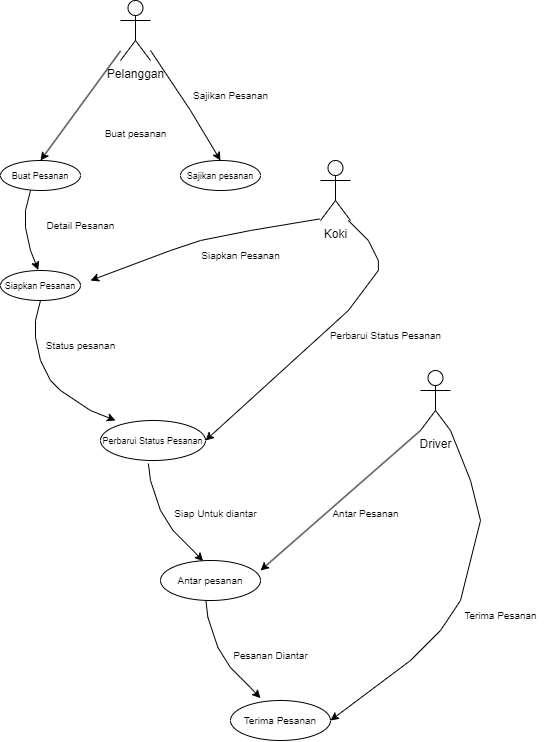

The diagram above was exported from draw.io. Its source (the exported page's mxGraphModel, read from the mxfile embedded in the PNG):
<mxGraphModel dx="1323" dy="820" grid="1" gridSize="10" guides="1" tooltips="1" connect="1" arrows="1" fold="1" page="1" pageScale="1" pageWidth="827" pageHeight="1169" math="0" shadow="0">
  <root>
    <mxCell id="0" />
    <mxCell id="1" parent="0" />
    <mxCell id="OqQnOkEHvsXslcwKp19K-1" value="Pelanggan" style="shape=umlActor;verticalLabelPosition=bottom;verticalAlign=top;html=1;outlineConnect=0;" vertex="1" parent="1">
      <mxGeometry x="190" y="20" width="30" height="60" as="geometry" />
    </mxCell>
    <mxCell id="OqQnOkEHvsXslcwKp19K-8" value="" style="endArrow=classic;html=1;rounded=0;" edge="1" parent="1" source="OqQnOkEHvsXslcwKp19K-1">
      <mxGeometry width="50" height="50" relative="1" as="geometry">
        <mxPoint x="180" y="70" as="sourcePoint" />
        <mxPoint x="110" y="180" as="targetPoint" />
      </mxGeometry>
    </mxCell>
    <mxCell id="OqQnOkEHvsXslcwKp19K-9" value="" style="endArrow=classic;html=1;rounded=0;" edge="1" parent="1">
      <mxGeometry width="50" height="50" relative="1" as="geometry">
        <mxPoint x="220" y="70" as="sourcePoint" />
        <mxPoint x="290" y="180" as="targetPoint" />
        <Array as="points">
          <mxPoint x="260" y="130" />
        </Array>
      </mxGeometry>
    </mxCell>
    <mxCell id="OqQnOkEHvsXslcwKp19K-10" value="&lt;font style=&quot;font-size: 9px;&quot;&gt;Buat Pesanan&lt;/font&gt;" style="ellipse;whiteSpace=wrap;html=1;" vertex="1" parent="1">
      <mxGeometry x="70" y="180" width="80" height="30" as="geometry" />
    </mxCell>
    <mxCell id="OqQnOkEHvsXslcwKp19K-11" value="&lt;font style=&quot;font-size: 9px;&quot;&gt;Sajikan pesanan&lt;/font&gt;" style="ellipse;whiteSpace=wrap;html=1;" vertex="1" parent="1">
      <mxGeometry x="250" y="180" width="80" height="30" as="geometry" />
    </mxCell>
    <mxCell id="OqQnOkEHvsXslcwKp19K-12" value="&lt;font style=&quot;font-size: 10px;&quot;&gt;B&lt;/font&gt;&lt;font size=&quot;1&quot; style=&quot;&quot;&gt;uat pesanan&lt;/font&gt;" style="text;html=1;align=center;verticalAlign=middle;resizable=0;points=[];autosize=1;strokeColor=none;fillColor=none;" vertex="1" parent="1">
      <mxGeometry x="160" y="138" width="90" height="30" as="geometry" />
    </mxCell>
    <mxCell id="OqQnOkEHvsXslcwKp19K-13" value="&lt;font style=&quot;font-size: 10px;&quot;&gt;Sajikan Pesanan&lt;/font&gt;" style="text;html=1;align=center;verticalAlign=middle;resizable=0;points=[];autosize=1;strokeColor=none;fillColor=none;" vertex="1" parent="1">
      <mxGeometry x="250" y="100" width="100" height="30" as="geometry" />
    </mxCell>
    <mxCell id="OqQnOkEHvsXslcwKp19K-21" value="&lt;font style=&quot;font-size: 9px;&quot;&gt;Siapkan Pesanan&lt;/font&gt;" style="ellipse;whiteSpace=wrap;html=1;" vertex="1" parent="1">
      <mxGeometry x="70" y="290" width="80" height="30" as="geometry" />
    </mxCell>
    <mxCell id="OqQnOkEHvsXslcwKp19K-22" value="&lt;font style=&quot;font-size: 10px;&quot;&gt;Detail Pesanan&lt;/font&gt;" style="text;html=1;align=center;verticalAlign=middle;resizable=0;points=[];autosize=1;strokeColor=none;fillColor=none;" vertex="1" parent="1">
      <mxGeometry x="105" y="230" width="90" height="30" as="geometry" />
    </mxCell>
    <mxCell id="OqQnOkEHvsXslcwKp19K-23" value="" style="endArrow=classic;html=1;rounded=0;exitX=0.432;exitY=1.089;exitDx=0;exitDy=0;exitPerimeter=0;entryX=0;entryY=0.5;entryDx=0;entryDy=0;" edge="1" parent="1">
      <mxGeometry width="50" height="50" relative="1" as="geometry">
        <mxPoint x="110" y="320" as="sourcePoint" />
        <mxPoint x="185" y="440" as="targetPoint" />
        <Array as="points">
          <mxPoint x="105" y="340" />
          <mxPoint x="105" y="357" />
          <mxPoint x="110" y="380" />
          <mxPoint x="120" y="400" />
          <mxPoint x="130" y="410" />
          <mxPoint x="160" y="430" />
        </Array>
      </mxGeometry>
    </mxCell>
    <mxCell id="OqQnOkEHvsXslcwKp19K-25" value="" style="endArrow=classic;html=1;rounded=0;exitX=0.432;exitY=1.089;exitDx=0;exitDy=0;exitPerimeter=0;entryX=0.472;entryY=-0.018;entryDx=0;entryDy=0;entryPerimeter=0;" edge="1" parent="1" target="OqQnOkEHvsXslcwKp19K-21">
      <mxGeometry width="50" height="50" relative="1" as="geometry">
        <mxPoint x="100" y="210" as="sourcePoint" />
        <mxPoint x="105" y="287" as="targetPoint" />
        <Array as="points">
          <mxPoint x="95" y="230" />
          <mxPoint x="95" y="247" />
          <mxPoint x="100" y="270" />
        </Array>
      </mxGeometry>
    </mxCell>
    <mxCell id="OqQnOkEHvsXslcwKp19K-26" value="&lt;font style=&quot;font-size: 10px;&quot;&gt;Status pesanan&lt;/font&gt;" style="text;html=1;align=center;verticalAlign=middle;resizable=0;points=[];autosize=1;strokeColor=none;fillColor=none;" vertex="1" parent="1">
      <mxGeometry x="105" y="350" width="90" height="30" as="geometry" />
    </mxCell>
    <mxCell id="OqQnOkEHvsXslcwKp19K-27" value="&lt;font size=&quot;1&quot;&gt;Antar pesanan&lt;/font&gt;" style="ellipse;whiteSpace=wrap;html=1;" vertex="1" parent="1">
      <mxGeometry x="230" y="580" width="100" height="40" as="geometry" />
    </mxCell>
    <mxCell id="OqQnOkEHvsXslcwKp19K-28" value="" style="endArrow=classic;html=1;rounded=0;exitX=0.456;exitY=1.077;exitDx=0;exitDy=0;exitPerimeter=0;entryX=0.401;entryY=0.016;entryDx=0;entryDy=0;entryPerimeter=0;" edge="1" parent="1" source="OqQnOkEHvsXslcwKp19K-24">
      <mxGeometry width="50" height="50" relative="1" as="geometry">
        <mxPoint x="215.36" y="493.55999999999995" as="sourcePoint" />
        <mxPoint x="272.59999999999997" y="580.6400000000001" as="targetPoint" />
        <Array as="points">
          <mxPoint x="220" y="500" />
          <mxPoint x="230" y="530" />
          <mxPoint x="242.5" y="550" />
          <mxPoint x="252.5" y="560" />
          <mxPoint x="262.5" y="570" />
        </Array>
      </mxGeometry>
    </mxCell>
    <mxCell id="OqQnOkEHvsXslcwKp19K-29" value="Koki" style="shape=umlActor;verticalLabelPosition=bottom;verticalAlign=top;html=1;outlineConnect=0;" vertex="1" parent="1">
      <mxGeometry x="390" y="180" width="30" height="60" as="geometry" />
    </mxCell>
    <mxCell id="OqQnOkEHvsXslcwKp19K-39" value="" style="endArrow=classic;html=1;rounded=0;" edge="1" parent="1">
      <mxGeometry width="50" height="50" relative="1" as="geometry">
        <mxPoint x="389" y="238.4677419354839" as="sourcePoint" />
        <mxPoint x="160" y="300" as="targetPoint" />
        <Array as="points">
          <mxPoint x="320" y="250" />
          <mxPoint x="270" y="260" />
          <mxPoint x="240" y="270" />
        </Array>
      </mxGeometry>
    </mxCell>
    <mxCell id="OqQnOkEHvsXslcwKp19K-40" value="&lt;font style=&quot;font-size: 10px;&quot;&gt;Siapkan Pesanan&lt;/font&gt;" style="text;html=1;align=center;verticalAlign=middle;resizable=0;points=[];autosize=1;strokeColor=none;fillColor=none;" vertex="1" parent="1">
      <mxGeometry x="260" y="260" width="100" height="30" as="geometry" />
    </mxCell>
    <mxCell id="OqQnOkEHvsXslcwKp19K-42" value="" style="endArrow=classic;html=1;rounded=0;exitX=1;exitY=1;exitDx=0;exitDy=0;exitPerimeter=0;entryX=1;entryY=0.5;entryDx=0;entryDy=0;" edge="1" parent="1" target="OqQnOkEHvsXslcwKp19K-24">
      <mxGeometry width="50" height="50" relative="1" as="geometry">
        <mxPoint x="417.87" y="240.00000000000006" as="sourcePoint" />
        <mxPoint x="172.135" y="426.5200000000001" as="targetPoint" />
        <Array as="points">
          <mxPoint x="437.87" y="260" />
          <mxPoint x="447.87" y="280" />
          <mxPoint x="447.87" y="290" />
          <mxPoint x="417.87" y="330" />
        </Array>
      </mxGeometry>
    </mxCell>
    <mxCell id="OqQnOkEHvsXslcwKp19K-43" value="" style="endArrow=classic;html=1;rounded=0;exitX=0.432;exitY=1.089;exitDx=0;exitDy=0;exitPerimeter=0;entryX=0.401;entryY=0.016;entryDx=0;entryDy=0;entryPerimeter=0;" edge="1" parent="1" target="OqQnOkEHvsXslcwKp19K-24">
      <mxGeometry width="50" height="50" relative="1" as="geometry">
        <mxPoint x="235" y="460" as="sourcePoint" />
        <mxPoint x="272.59999999999997" y="570.6400000000001" as="targetPoint" />
        <Array as="points" />
      </mxGeometry>
    </mxCell>
    <mxCell id="OqQnOkEHvsXslcwKp19K-24" value="&lt;font style=&quot;font-size: 9px;&quot;&gt;Perbarui Status Pesanan&lt;/font&gt;" style="ellipse;whiteSpace=wrap;html=1;" vertex="1" parent="1">
      <mxGeometry x="170" y="440" width="105" height="40" as="geometry" />
    </mxCell>
    <mxCell id="OqQnOkEHvsXslcwKp19K-44" value="&lt;font style=&quot;font-size: 10px;&quot;&gt;Siap Untuk diantar&lt;/font&gt;" style="text;html=1;align=center;verticalAlign=middle;resizable=0;points=[];autosize=1;strokeColor=none;fillColor=none;" vertex="1" parent="1">
      <mxGeometry x="230" y="518" width="110" height="30" as="geometry" />
    </mxCell>
    <mxCell id="OqQnOkEHvsXslcwKp19K-45" value="" style="endArrow=classic;html=1;rounded=0;exitX=0.456;exitY=1.077;exitDx=0;exitDy=0;exitPerimeter=0;entryX=0.401;entryY=0.016;entryDx=0;entryDy=0;entryPerimeter=0;" edge="1" parent="1">
      <mxGeometry width="50" height="50" relative="1" as="geometry">
        <mxPoint x="275.4" y="620" as="sourcePoint" />
        <mxPoint x="329.99999999999994" y="717.6400000000001" as="targetPoint" />
        <Array as="points">
          <mxPoint x="277.4" y="637" />
          <mxPoint x="287.4" y="667" />
          <mxPoint x="299.9" y="687" />
          <mxPoint x="309.9" y="697" />
          <mxPoint x="319.9" y="707" />
        </Array>
      </mxGeometry>
    </mxCell>
    <mxCell id="OqQnOkEHvsXslcwKp19K-46" value="&lt;font size=&quot;1&quot;&gt;Terima Pesanan&lt;/font&gt;" style="ellipse;whiteSpace=wrap;html=1;" vertex="1" parent="1">
      <mxGeometry x="300" y="720" width="100" height="40" as="geometry" />
    </mxCell>
    <mxCell id="OqQnOkEHvsXslcwKp19K-47" value="Driver" style="shape=umlActor;verticalLabelPosition=bottom;verticalAlign=top;html=1;outlineConnect=0;" vertex="1" parent="1">
      <mxGeometry x="490" y="390" width="30" height="60" as="geometry" />
    </mxCell>
    <mxCell id="OqQnOkEHvsXslcwKp19K-48" value="&lt;font style=&quot;font-size: 10px;&quot;&gt;Perbarui Status Pesanan&lt;/font&gt;" style="text;html=1;align=center;verticalAlign=middle;resizable=0;points=[];autosize=1;strokeColor=none;fillColor=none;" vertex="1" parent="1">
      <mxGeometry x="390" y="340" width="130" height="30" as="geometry" />
    </mxCell>
    <mxCell id="OqQnOkEHvsXslcwKp19K-49" value="" style="endArrow=classic;html=1;rounded=0;exitX=0;exitY=1;exitDx=0;exitDy=0;exitPerimeter=0;entryX=1;entryY=0.25;entryDx=0;entryDy=0;entryPerimeter=0;" edge="1" parent="1" source="OqQnOkEHvsXslcwKp19K-47" target="OqQnOkEHvsXslcwKp19K-27">
      <mxGeometry width="50" height="50" relative="1" as="geometry">
        <mxPoint x="400" y="530" as="sourcePoint" />
        <mxPoint x="450" y="480" as="targetPoint" />
      </mxGeometry>
    </mxCell>
    <mxCell id="OqQnOkEHvsXslcwKp19K-50" value="&lt;font style=&quot;font-size: 10px;&quot;&gt;Antar Pesanan&lt;/font&gt;" style="text;html=1;align=center;verticalAlign=middle;resizable=0;points=[];autosize=1;strokeColor=none;fillColor=none;" vertex="1" parent="1">
      <mxGeometry x="390" y="518" width="90" height="30" as="geometry" />
    </mxCell>
    <mxCell id="OqQnOkEHvsXslcwKp19K-51" value="&lt;font style=&quot;font-size: 10px;&quot;&gt;Pesanan Diantar&lt;/font&gt;" style="text;html=1;align=center;verticalAlign=middle;resizable=0;points=[];autosize=1;strokeColor=none;fillColor=none;" vertex="1" parent="1">
      <mxGeometry x="290" y="660" width="100" height="30" as="geometry" />
    </mxCell>
    <mxCell id="OqQnOkEHvsXslcwKp19K-52" value="" style="endArrow=classic;html=1;rounded=0;exitX=1;exitY=1;exitDx=0;exitDy=0;exitPerimeter=0;entryX=1;entryY=0.5;entryDx=0;entryDy=0;" edge="1" parent="1" source="OqQnOkEHvsXslcwKp19K-47" target="OqQnOkEHvsXslcwKp19K-46">
      <mxGeometry width="50" height="50" relative="1" as="geometry">
        <mxPoint x="574" y="470" as="sourcePoint" />
        <mxPoint x="430" y="730" as="targetPoint" />
        <Array as="points">
          <mxPoint x="540" y="500" />
          <mxPoint x="550" y="540" />
          <mxPoint x="530" y="620" />
          <mxPoint x="510" y="650" />
          <mxPoint x="480" y="680" />
        </Array>
      </mxGeometry>
    </mxCell>
    <mxCell id="OqQnOkEHvsXslcwKp19K-53" value="&lt;font style=&quot;font-size: 10px;&quot;&gt;Terima Pesanan&lt;/font&gt;" style="text;html=1;align=center;verticalAlign=middle;resizable=0;points=[];autosize=1;strokeColor=none;fillColor=none;" vertex="1" parent="1">
      <mxGeometry x="520" y="620" width="100" height="30" as="geometry" />
    </mxCell>
  </root>
</mxGraphModel>